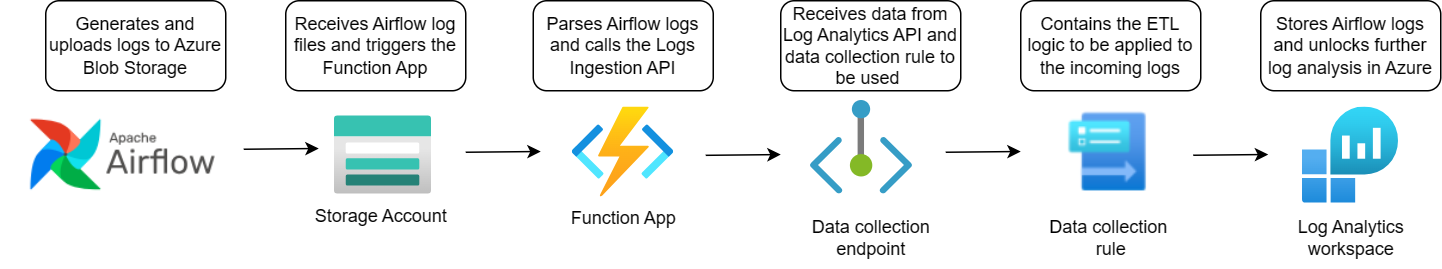

The diagram above was exported from draw.io. Its source (the exported page's mxGraphModel, read from the mxfile embedded in the PNG):
<mxGraphModel dx="846" dy="960" grid="1" gridSize="10" guides="1" tooltips="1" connect="1" arrows="1" fold="1" page="1" pageScale="1" pageWidth="850" pageHeight="1100" math="0" shadow="0">
  <root>
    <mxCell id="0" />
    <mxCell id="1" parent="0" />
    <mxCell id="gxxX7uKxNu8cE0yx-IGL-1" value="" style="shape=image;verticalLabelPosition=bottom;labelBackgroundColor=default;verticalAlign=top;aspect=fixed;imageAspect=0;image=data:image/png,(base64 omitted: 8224 chars);" parent="1" vertex="1">
      <mxGeometry x="10" y="270" width="151.22" height="78" as="geometry" />
    </mxCell>
    <mxCell id="gxxX7uKxNu8cE0yx-IGL-2" value="" style="image;aspect=fixed;html=1;points=[];align=center;fontSize=12;image=img/lib/azure2/storage/Storage_Accounts.svg;" parent="1" vertex="1">
      <mxGeometry x="232.5" y="287" width="65" height="52" as="geometry" />
    </mxCell>
    <mxCell id="gxxX7uKxNu8cE0yx-IGL-3" value="" style="image;aspect=fixed;html=1;points=[];align=center;fontSize=12;image=img/lib/azure2/analytics/Log_Analytics_Workspaces.svg;" parent="1" vertex="1">
      <mxGeometry x="878" y="281.05" width="64" height="64" as="geometry" />
    </mxCell>
    <mxCell id="gxxX7uKxNu8cE0yx-IGL-4" value="" style="image;aspect=fixed;html=1;points=[];align=center;fontSize=12;image=img/lib/azure2/iot/Function_Apps.svg;" parent="1" vertex="1">
      <mxGeometry x="391" y="281" width="68" height="60" as="geometry" />
    </mxCell>
    <mxCell id="gxxX7uKxNu8cE0yx-IGL-12" value="" style="endArrow=classic;html=1;rounded=0;" parent="1" edge="1">
      <mxGeometry width="50" height="50" relative="1" as="geometry">
        <mxPoint x="172" y="309" as="sourcePoint" />
        <mxPoint x="222" y="308.5" as="targetPoint" />
      </mxGeometry>
    </mxCell>
    <mxCell id="gxxX7uKxNu8cE0yx-IGL-15" value="Storage Account&amp;nbsp;" style="text;html=1;align=center;verticalAlign=middle;resizable=0;points=[];autosize=1;strokeColor=none;fillColor=none;" parent="1" vertex="1">
      <mxGeometry x="210" y="339" width="110" height="30" as="geometry" />
    </mxCell>
    <mxCell id="gxxX7uKxNu8cE0yx-IGL-16" value="Function App" style="text;html=1;align=center;verticalAlign=middle;resizable=0;points=[];autosize=1;strokeColor=none;fillColor=none;" parent="1" vertex="1">
      <mxGeometry x="380" y="340.17" width="90" height="30" as="geometry" />
    </mxCell>
    <mxCell id="gxxX7uKxNu8cE0yx-IGL-17" value="Log Analytics &lt;br&gt;workspace" style="text;html=1;align=center;verticalAlign=middle;resizable=0;points=[];autosize=1;strokeColor=none;fillColor=none;" parent="1" vertex="1">
      <mxGeometry x="865" y="348" width="90" height="40" as="geometry" />
    </mxCell>
    <mxCell id="5qC9VUd9-QGCX_WrEH31-3" value="Data collection&amp;nbsp;&lt;br&gt;rule" style="text;html=1;align=center;verticalAlign=middle;resizable=0;points=[];autosize=1;strokeColor=none;fillColor=none;" vertex="1" parent="1">
      <mxGeometry x="695" y="348" width="110" height="40" as="geometry" />
    </mxCell>
    <mxCell id="5qC9VUd9-QGCX_WrEH31-4" value="Generates and uploads logs to Azure Blob Storage" style="rounded=1;whiteSpace=wrap;html=1;" vertex="1" parent="1">
      <mxGeometry x="40" y="210" width="120" height="60" as="geometry" />
    </mxCell>
    <mxCell id="5qC9VUd9-QGCX_WrEH31-5" value="" style="endArrow=classic;html=1;rounded=0;" edge="1" parent="1">
      <mxGeometry width="50" height="50" relative="1" as="geometry">
        <mxPoint x="320" y="311" as="sourcePoint" />
        <mxPoint x="370" y="310.5" as="targetPoint" />
      </mxGeometry>
    </mxCell>
    <mxCell id="5qC9VUd9-QGCX_WrEH31-6" value="Receives Airflow log files&amp;nbsp;and triggers the Function App" style="rounded=1;whiteSpace=wrap;html=1;" vertex="1" parent="1">
      <mxGeometry x="200" y="210" width="120" height="60" as="geometry" />
    </mxCell>
    <mxCell id="5qC9VUd9-QGCX_WrEH31-7" value="Parses Airflow logs and calls the Logs Ingestion API" style="rounded=1;whiteSpace=wrap;html=1;" vertex="1" parent="1">
      <mxGeometry x="365" y="210" width="120" height="60" as="geometry" />
    </mxCell>
    <mxCell id="5qC9VUd9-QGCX_WrEH31-8" value="" style="image;aspect=fixed;html=1;points=[];align=center;fontSize=12;image=img/lib/azure2/networking/Private_Endpoint.svg;" vertex="1" parent="1">
      <mxGeometry x="550" y="276.66999999999996" width="68" height="62.33" as="geometry" />
    </mxCell>
    <mxCell id="5qC9VUd9-QGCX_WrEH31-10" value="" style="shape=image;verticalLabelPosition=bottom;labelBackgroundColor=default;verticalAlign=top;aspect=fixed;imageAspect=0;image=data:image/png,(base64 omitted: 2840 chars);" vertex="1" parent="1">
      <mxGeometry x="719" y="276.95" width="62" height="68.1" as="geometry" />
    </mxCell>
    <mxCell id="5qC9VUd9-QGCX_WrEH31-11" value="" style="endArrow=classic;html=1;rounded=0;" edge="1" parent="1">
      <mxGeometry width="50" height="50" relative="1" as="geometry">
        <mxPoint x="480" y="313.05" as="sourcePoint" />
        <mxPoint x="530" y="312.55" as="targetPoint" />
      </mxGeometry>
    </mxCell>
    <mxCell id="5qC9VUd9-QGCX_WrEH31-12" value="Stores Airflow logs and unlocks further log analysis in Azure" style="rounded=1;whiteSpace=wrap;html=1;" vertex="1" parent="1">
      <mxGeometry x="850" y="210" width="120" height="60" as="geometry" />
    </mxCell>
    <mxCell id="5qC9VUd9-QGCX_WrEH31-13" value="Receives data from Log Analytics API and data collection rule to be used&amp;nbsp;" style="rounded=1;whiteSpace=wrap;html=1;" vertex="1" parent="1">
      <mxGeometry x="530" y="210" width="120" height="60" as="geometry" />
    </mxCell>
    <mxCell id="5qC9VUd9-QGCX_WrEH31-14" value="Data collection&lt;br&gt;endpoint" style="text;html=1;align=center;verticalAlign=middle;resizable=0;points=[];autosize=1;strokeColor=none;fillColor=none;" vertex="1" parent="1">
      <mxGeometry x="540" y="348" width="100" height="40" as="geometry" />
    </mxCell>
    <mxCell id="5qC9VUd9-QGCX_WrEH31-15" value="Contains the ETL logic to be applied to the incoming logs" style="rounded=1;whiteSpace=wrap;html=1;" vertex="1" parent="1">
      <mxGeometry x="690" y="210" width="120" height="60" as="geometry" />
    </mxCell>
    <mxCell id="5qC9VUd9-QGCX_WrEH31-16" value="" style="endArrow=classic;html=1;rounded=0;" edge="1" parent="1">
      <mxGeometry width="50" height="50" relative="1" as="geometry">
        <mxPoint x="640" y="311" as="sourcePoint" />
        <mxPoint x="690" y="310.5" as="targetPoint" />
      </mxGeometry>
    </mxCell>
    <mxCell id="5qC9VUd9-QGCX_WrEH31-17" value="" style="endArrow=classic;html=1;rounded=0;" edge="1" parent="1">
      <mxGeometry width="50" height="50" relative="1" as="geometry">
        <mxPoint x="805" y="313" as="sourcePoint" />
        <mxPoint x="855" y="312.5" as="targetPoint" />
      </mxGeometry>
    </mxCell>
  </root>
</mxGraphModel>